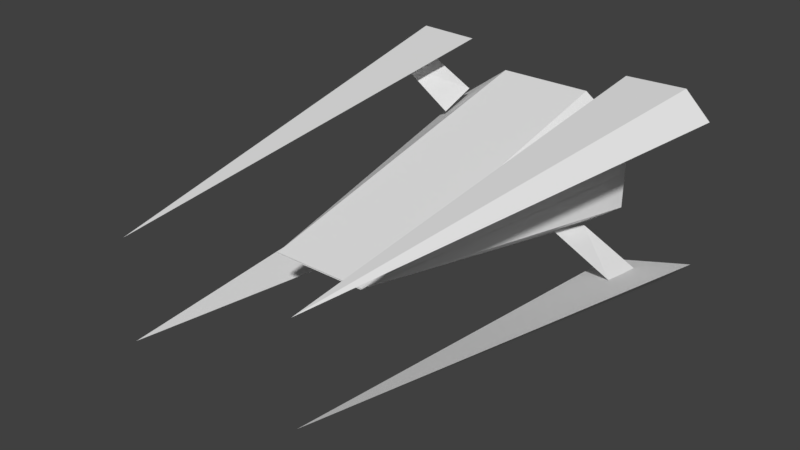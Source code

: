 # Source: polyNave5.blend  (saved by Blender 2.78.0; exported with 4.5.12 LTS)
import bpy
from mathutils import Matrix  # noqa: F401  (used for matrix-valued properties, if any)

bpy.ops.wm.read_factory_settings(use_empty=True)
scene = bpy.context.scene
scene.name = 'Scene'

# ---- collections
col_collection_1 = bpy.data.collections.new('Collection 1'); scene.collection.children.link(col_collection_1)

# ---- world
world_world = bpy.data.worlds.new('World'); scene.world = world_world
world_world.color = (0.05088, 0.05088, 0.05088)
world_world.use_sun_shadow = False
world_world.sun_shadow_jitter_overblur = 0.0
world_world.cycles.sampling_method = 'MANUAL'

# ---- meshes
me_cube_001 = bpy.data.meshes.new('Cube.001')
me_cube_001.from_pydata([(-0.9788, 1.0, -0.004233), (-0.9788, 1.0, 0.4958), (-0.4788, -1.0, -0.004233), (-0.4788, 1.0, 0.9958), (-0.7288, 1.0, 0.7458), (-0.4967, -0.8571, 0.04934), (-0.5146, -0.7143, 0.1029), (-0.5324, -0.5714, 0.1565), (-0.5503, -0.4286, 0.2101), (-0.5681, -0.2857, 0.2636), (-0.586, -0.1429, 0.3172), (-0.6038, -2.98e-08, 0.3708), (-0.6217, 0.1429, 0.4243), (-0.6396, 0.2857, 0.4779), (-0.6574, 0.4286, 0.5315), (-0.6753, 0.5714, 0.5851), (-0.6931, 0.7143, 0.6386), (-0.711, 0.8571, 0.6922), (0.9788, 1.0, -0.004233), (0.9788, 1.0, 0.4958), (0.4788, -1.0, -0.004233), (0.4788, 1.0, 0.9958), (0.7288, 1.0, 0.7458), (0.4967, -0.8571, 0.04934), (0.5146, -0.7143, 0.1029), (0.5324, -0.5714, 0.1565), (0.5503, -0.4286, 0.2101), (0.5681, -0.2857, 0.2636), (0.586, -0.1429, 0.3172), (0.6038, -2.98e-08, 0.3708), (0.6217, 0.1429, 0.4243), (0.6396, 0.2857, 0.4779), (0.6574, 0.4286, 0.5315), (0.6753, 0.5714, 0.5851), (0.6931, 0.7143, 0.6386), (0.711, 0.8571, 0.6922), (-0.9788, 1.0, 0.004233), (-0.9788, 1.0, -0.4958), (-0.4788, -1.0, 0.004233), (-0.4788, 1.0, -0.9958), (-0.7288, 1.0, -0.7458), (-0.4967, -0.8571, -0.04934), (-0.5146, -0.7143, -0.1029), (-0.5324, -0.5714, -0.1565), (-0.5503, -0.4286, -0.2101), (-0.5681, -0.2857, -0.2636), (-0.586, -0.1429, -0.3172), (-0.6038, -2.98e-08, -0.3708), (-0.6217, 0.1429, -0.4243), (-0.6396, 0.2857, -0.4779), (-0.6574, 0.4286, -0.5315), (-0.6753, 0.5714, -0.5851), (-0.6931, 0.7143, -0.6386), (-0.711, 0.8571, -0.6922), (0.9788, 1.0, 0.004233), (0.9788, 1.0, -0.4958), (0.4788, -1.0, 0.004233), (0.4788, 1.0, -0.9958), (0.7288, 1.0, -0.7458), (0.4967, -0.8571, -0.04934), (0.5146, -0.7143, -0.1029), (0.5324, -0.5714, -0.1565), (0.5503, -0.4286, -0.2101), (0.5681, -0.2857, -0.2636), (0.586, -0.1429, -0.3172), (0.6038, -2.98e-08, -0.3708), (0.6217, 0.1429, -0.4243), (0.6396, 0.2857, -0.4779), (0.6574, 0.4286, -0.5315), (0.6753, 0.5714, -0.5851), (0.6931, 0.7143, -0.6386), (0.711, 0.8571, -0.6922)], [(17, 4), (2, 5), (5, 6), (6, 7), (7, 8), (8, 9), (9, 10), (10, 11), (11, 12), (12, 13), (13, 14), (14, 15), (15, 16), (16, 17), (35, 22), (20, 23), (23, 24), (24, 25), (25, 26), (26, 27), (27, 28), (28, 29), (29, 30), (30, 31), (31, 32), (32, 33), (33, 34), (34, 35), (53, 40), (38, 41), (41, 42), (42, 43), (43, 44), (44, 45), (45, 46), (46, 47), (47, 48), (48, 49), (49, 50), (50, 51), (51, 52), (52, 53), (71, 58), (56, 59), (59, 60), (60, 61), (61, 62), (62, 63), (63, 64), (64, 65), (65, 66), (66, 67), (67, 68), (68, 69), (69, 70), (70, 71)], [(3, 4, 1, 2), (0, 2, 1), (21, 20, 19, 22), (18, 19, 20), (39, 38, 37, 40), (36, 37, 38), (57, 58, 55, 56), (54, 56, 55), (2, 20, 21, 3), (38, 39, 57, 56)])
me_cube_001.use_remesh_preserve_volume = False
me_cube_001.use_remesh_preserve_attributes = False
me_cube_001.use_mirror_vertex_groups = False
me_cube_001.update()
me_plane_004 = bpy.data.meshes.new('Plane.004')
me_plane_004.from_pydata([(-0.1051, -0.08626, 0.05663), (-0.01107, -0.08377, -0.03705), (0.2112, -0.08626, -0.03155), (0.2044, -2.801, 0.1521), (-0.1051, -0.08626, 0.05663), (0.05212, -0.08626, 0.01254), (0.2934, -0.5256, 0.1597), (0.07466, -0.4925, 0.03435), (0.272, -0.2428, 0.1247), (0.06109, -0.2326, 0.01897)], [(3, 5)], [(1, 2, 3), (2, 5, 4, 3), (4, 1, 3), (1, 4, 5, 2), (7, 6, 8), (7, 8, 9)])
me_plane_004.use_remesh_preserve_volume = False
me_plane_004.use_remesh_preserve_attributes = False
me_plane_004.use_mirror_vertex_groups = False
me_plane_004.update()
me_plane_005 = bpy.data.meshes.new('Plane.005')
me_plane_005.from_pydata([(-0.001877, -0.08626, 0.05663), (-0.09406, -0.08377, -0.03705), (-0.3164, -0.08626, -0.03155), (-0.3096, -2.801, 0.1521), (0.001877, -0.08626, 0.05663), (-0.1573, -0.08626, 0.01254), (-0.3985, -0.5256, 0.1597), (-0.1798, -0.4925, 0.03435), (-0.3772, -0.2428, 0.1247), (-0.1662, -0.2326, 0.01897)], [(3, 5)], [(1, 3, 2), (2, 3, 4, 5), (4, 3, 1), (1, 2, 5, 4), (7, 8, 6), (7, 9, 8)])
me_plane_005.use_remesh_preserve_volume = False
me_plane_005.use_remesh_preserve_attributes = False
me_plane_005.use_mirror_vertex_groups = False
me_plane_005.update()
me_plane_001 = bpy.data.meshes.new('Plane.001')
me_plane_001.from_pydata([(-0.001877, -0.08626, -0.05663), (-0.09406, -0.08377, 0.03705), (-0.3164, -0.08626, 0.03155), (-0.3096, -2.801, -0.1521), (0.001877, -0.08626, -0.05663), (-0.1573, -0.08626, -0.01254), (-0.3985, -0.5256, -0.1597), (-0.1798, -0.4925, -0.03435), (-0.3772, -0.2428, -0.1247), (-0.1662, -0.2326, -0.01897)], [(3, 5)], [(1, 2, 3), (2, 5, 4, 3), (4, 1, 3), (1, 4, 5, 2), (7, 6, 8), (7, 8, 9)])
me_plane_001.use_remesh_preserve_volume = False
me_plane_001.use_remesh_preserve_attributes = False
me_plane_001.use_mirror_vertex_groups = False
me_plane_001.update()
me_plane_003 = bpy.data.meshes.new('Plane.003')
me_plane_003.from_pydata([(-0.1051, -0.08626, -0.05663), (-0.01107, -0.08377, 0.03705), (0.2112, -0.08626, 0.03155), (0.2044, -2.801, -0.1521), (-0.1051, -0.08626, -0.05663), (0.05212, -0.08626, -0.01254), (0.2934, -0.5256, -0.1597), (0.07466, -0.4925, -0.03435), (0.272, -0.2428, -0.1247), (0.06109, -0.2326, -0.01897)], [(3, 5)], [(1, 3, 2), (2, 3, 4, 5), (4, 3, 1), (1, 2, 5, 4), (7, 8, 6), (7, 9, 8)])
me_plane_003.use_remesh_preserve_volume = False
me_plane_003.use_remesh_preserve_attributes = False
me_plane_003.use_mirror_vertex_groups = False
me_plane_003.update()

# ---- objects
ob_cabina = bpy.data.objects.new('cabina', me_cube_001)
ob_ala_4_d_r = bpy.data.objects.new('ala 4 D R', me_plane_004)
ob_ala_3_d_l = bpy.data.objects.new('ala 3 D L', me_plane_005)
ob_ala_2_u_l = bpy.data.objects.new('ala 2 U L', me_plane_001)
ob_ala_1_u_r = bpy.data.objects.new('ala 1 U R', me_plane_003)

# ---- transforms, parenting, visibility, modifiers, constraints
ob_cabina.location = (0.0, 0.0, 0.0)
ob_cabina.scale = (3.571, 5.94, 2.649)
ob_cabina.lineart.crease_threshold = 0.0
ob_ala_4_d_r.parent = ob_cabina
ob_ala_4_d_r.matrix_parent_inverse = Matrix(((2.772, 0.0, 0.0, 0.0), (0.0, 1.0, 0.0, 0.0), (0.0, 0.0, 3.737, 0.0), (0.0, 0.0, 0.0, 1.0)))
ob_ala_4_d_r.location = (-0.5374, 1.082, -0.3237)
ob_ala_4_d_r.lineart.crease_threshold = 0.0
ob_ala_3_d_l.parent = ob_cabina
ob_ala_3_d_l.matrix_parent_inverse = Matrix(((2.772, 0.0, 0.0, 0.0), (0.0, 1.0, 0.0, 0.0), (0.0, 0.0, 3.737, 0.0), (0.0, 0.0, 0.0, 1.0)))
ob_ala_3_d_l.location = (0.6393, 1.082, -0.3203)
ob_ala_3_d_l.lineart.crease_threshold = 0.0
ob_ala_2_u_l.parent = ob_cabina
ob_ala_2_u_l.matrix_parent_inverse = Matrix(((2.772, 0.0, 0.0, 0.0), (0.0, 1.0, 0.0, 0.0), (0.0, 0.0, 3.737, 0.0), (0.0, 0.0, 0.0, 1.0)))
ob_ala_2_u_l.location = (0.6393, 1.082, 0.3254)
ob_ala_2_u_l.lineart.crease_threshold = 0.0
ob_ala_1_u_r.parent = ob_cabina
ob_ala_1_u_r.matrix_parent_inverse = Matrix(((2.772, 0.0, 0.0, 0.0), (0.0, 1.0, 0.0, 0.0), (0.0, 0.0, 3.737, 0.0), (0.0, 0.0, 0.0, 1.0)))
ob_ala_1_u_r.location = (-0.5374, 1.082, 0.3254)
ob_ala_1_u_r.lineart.crease_threshold = 0.0

# ---- collection membership
col_collection_1.objects.link(ob_cabina)
col_collection_1.objects.link(ob_ala_4_d_r)
col_collection_1.objects.link(ob_ala_3_d_l)
col_collection_1.objects.link(ob_ala_2_u_l)
col_collection_1.objects.link(ob_ala_1_u_r)

# ---- scene / render settings (as saved in the file)
scene.frame_start = 1; scene.frame_end = 250; scene.frame_set(72)
scene.render.engine = 'BLENDER_EEVEE_NEXT'
scene.render.resolution_percentage = 50
scene.render.dither_intensity = 0.0
scene.cycles.use_denoising = False
scene.cycles.samples = 128
scene.cycles.sampling_pattern = 'TABULATED_SOBOL'
scene.cycles.light_sampling_threshold = 0.0
scene.cycles.use_adaptive_sampling = False
scene.cycles.use_light_tree = False
scene.cycles.blur_glossy = 0.0
scene.cycles.sample_clamp_indirect = 0.0
scene.view_settings.view_transform = 'Standard'
bpy.context.view_layer.update()

# ---- added for rendering (the .blend has no active camera and no usable light): camera, sun
cam_auto = bpy.data.cameras.new('AutoCamera')
cam_auto.lens = 50.0
cam_auto.sensor_width = 36.0
cam_auto.clip_end = 1000.0
ob_auto_camera = bpy.data.objects.new('AutoCamera', cam_auto)
scene.collection.objects.link(ob_auto_camera)
ob_auto_camera.location = (20.1274, -26.2952, 16.1159)
ob_auto_camera.rotation_euler = (1.09748, -7.21219e-08, 0.694738)
scene.camera = ob_auto_camera
light_auto_sun = bpy.data.lights.new('AutoSun', 'SUN')
light_auto_sun.energy = 3.0
light_auto_sun.angle = 0.0523599
ob_auto_sun = bpy.data.objects.new('AutoSun', light_auto_sun)
scene.collection.objects.link(ob_auto_sun)
ob_auto_sun.rotation_euler = (0.872665, 0.174533, 0.523599)
bpy.context.view_layer.update()
